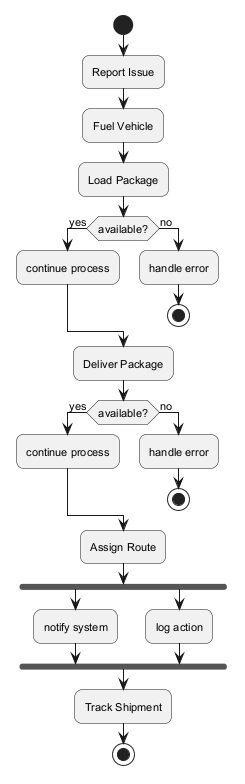

The diagram above was rendered by PlantUML. Its source (embedded in the PNG):
@startuml
skinparam backgroundColor #FFFFFF
skinparam roundCorner 15
skinparam defaultFontSize 11
start
:Report Issue;
:Fuel Vehicle;
:Load Package;
if (available?) then (yes)
:continue process;
else (no)
:handle error;
stop
endif
:Deliver Package;
if (available?) then (yes)
:continue process;
else (no)
:handle error;
stop
endif
:Assign Route;
fork
:notify system;
fork again
:log action;
end fork
:Track Shipment;
stop
@enduml